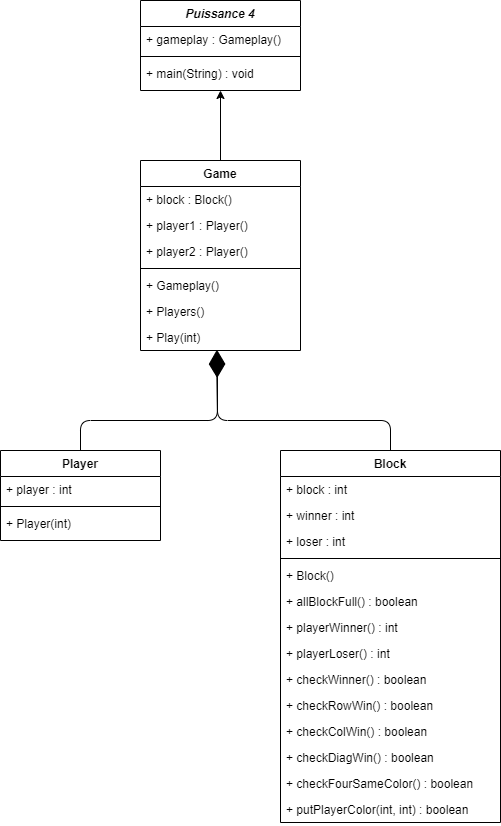

The diagram above was exported from draw.io. Its source (the exported page's mxGraphModel, read from the mxfile embedded in the PNG):
<mxGraphModel dx="700" dy="752" grid="1" gridSize="10" guides="1" tooltips="1" connect="1" arrows="1" fold="1" page="1" pageScale="1" pageWidth="827" pageHeight="1169" math="0" shadow="0">
  <root>
    <mxCell id="WIyWlLk6GJQsqaUBKTNV-0" />
    <mxCell id="WIyWlLk6GJQsqaUBKTNV-1" parent="WIyWlLk6GJQsqaUBKTNV-0" />
    <mxCell id="zkfFHV4jXpPFQw0GAbJ--0" value="Puissance 4" style="swimlane;fontStyle=3;align=center;verticalAlign=top;childLayout=stackLayout;horizontal=1;startSize=26;horizontalStack=0;resizeParent=1;resizeLast=0;collapsible=1;marginBottom=0;rounded=0;shadow=0;strokeWidth=1;" parent="WIyWlLk6GJQsqaUBKTNV-1" vertex="1">
      <mxGeometry x="220" y="120" width="160" height="90" as="geometry">
        <mxRectangle x="230" y="140" width="160" height="26" as="alternateBounds" />
      </mxGeometry>
    </mxCell>
    <mxCell id="zkfFHV4jXpPFQw0GAbJ--1" value="+ gameplay : Gameplay()" style="text;align=left;verticalAlign=top;spacingLeft=4;spacingRight=4;overflow=hidden;rotatable=0;points=[[0,0.5],[1,0.5]];portConstraint=eastwest;" parent="zkfFHV4jXpPFQw0GAbJ--0" vertex="1">
      <mxGeometry y="26" width="160" height="26" as="geometry" />
    </mxCell>
    <mxCell id="zkfFHV4jXpPFQw0GAbJ--4" value="" style="line;html=1;strokeWidth=1;align=left;verticalAlign=middle;spacingTop=-1;spacingLeft=3;spacingRight=3;rotatable=0;labelPosition=right;points=[];portConstraint=eastwest;" parent="zkfFHV4jXpPFQw0GAbJ--0" vertex="1">
      <mxGeometry y="52" width="160" height="8" as="geometry" />
    </mxCell>
    <mxCell id="zkfFHV4jXpPFQw0GAbJ--5" value="+ main(String) : void" style="text;align=left;verticalAlign=top;spacingLeft=4;spacingRight=4;overflow=hidden;rotatable=0;points=[[0,0.5],[1,0.5]];portConstraint=eastwest;" parent="zkfFHV4jXpPFQw0GAbJ--0" vertex="1">
      <mxGeometry y="60" width="160" height="26" as="geometry" />
    </mxCell>
    <mxCell id="IeLqBkg6LF_3zgHVy3PX-26" style="edgeStyle=orthogonalEdgeStyle;rounded=0;orthogonalLoop=1;jettySize=auto;html=1;exitX=0.5;exitY=0;exitDx=0;exitDy=0;entryX=0.5;entryY=1;entryDx=0;entryDy=0;" parent="WIyWlLk6GJQsqaUBKTNV-1" source="zkfFHV4jXpPFQw0GAbJ--6" target="zkfFHV4jXpPFQw0GAbJ--0" edge="1">
      <mxGeometry relative="1" as="geometry" />
    </mxCell>
    <mxCell id="zkfFHV4jXpPFQw0GAbJ--6" value="Game" style="swimlane;fontStyle=1;align=center;verticalAlign=top;childLayout=stackLayout;horizontal=1;startSize=26;horizontalStack=0;resizeParent=1;resizeLast=0;collapsible=1;marginBottom=0;rounded=0;shadow=0;strokeWidth=1;" parent="WIyWlLk6GJQsqaUBKTNV-1" vertex="1">
      <mxGeometry x="220" y="280" width="160" height="190" as="geometry">
        <mxRectangle x="130" y="380" width="160" height="26" as="alternateBounds" />
      </mxGeometry>
    </mxCell>
    <mxCell id="zkfFHV4jXpPFQw0GAbJ--7" value="+ block : Block()" style="text;align=left;verticalAlign=top;spacingLeft=4;spacingRight=4;overflow=hidden;rotatable=0;points=[[0,0.5],[1,0.5]];portConstraint=eastwest;" parent="zkfFHV4jXpPFQw0GAbJ--6" vertex="1">
      <mxGeometry y="26" width="160" height="26" as="geometry" />
    </mxCell>
    <mxCell id="zkfFHV4jXpPFQw0GAbJ--8" value="+ player1 : Player()" style="text;align=left;verticalAlign=top;spacingLeft=4;spacingRight=4;overflow=hidden;rotatable=0;points=[[0,0.5],[1,0.5]];portConstraint=eastwest;rounded=0;shadow=0;html=0;" parent="zkfFHV4jXpPFQw0GAbJ--6" vertex="1">
      <mxGeometry y="52" width="160" height="26" as="geometry" />
    </mxCell>
    <mxCell id="IeLqBkg6LF_3zgHVy3PX-0" value="+ player2 : Player()" style="text;align=left;verticalAlign=top;spacingLeft=4;spacingRight=4;overflow=hidden;rotatable=0;points=[[0,0.5],[1,0.5]];portConstraint=eastwest;rounded=0;shadow=0;html=0;" parent="zkfFHV4jXpPFQw0GAbJ--6" vertex="1">
      <mxGeometry y="78" width="160" height="26" as="geometry" />
    </mxCell>
    <mxCell id="zkfFHV4jXpPFQw0GAbJ--9" value="" style="line;html=1;strokeWidth=1;align=left;verticalAlign=middle;spacingTop=-1;spacingLeft=3;spacingRight=3;rotatable=0;labelPosition=right;points=[];portConstraint=eastwest;" parent="zkfFHV4jXpPFQw0GAbJ--6" vertex="1">
      <mxGeometry y="104" width="160" height="8" as="geometry" />
    </mxCell>
    <mxCell id="zkfFHV4jXpPFQw0GAbJ--10" value="+ Gameplay()" style="text;align=left;verticalAlign=top;spacingLeft=4;spacingRight=4;overflow=hidden;rotatable=0;points=[[0,0.5],[1,0.5]];portConstraint=eastwest;fontStyle=0" parent="zkfFHV4jXpPFQw0GAbJ--6" vertex="1">
      <mxGeometry y="112" width="160" height="26" as="geometry" />
    </mxCell>
    <mxCell id="zkfFHV4jXpPFQw0GAbJ--11" value="+ Players()" style="text;align=left;verticalAlign=top;spacingLeft=4;spacingRight=4;overflow=hidden;rotatable=0;points=[[0,0.5],[1,0.5]];portConstraint=eastwest;" parent="zkfFHV4jXpPFQw0GAbJ--6" vertex="1">
      <mxGeometry y="138" width="160" height="26" as="geometry" />
    </mxCell>
    <mxCell id="IeLqBkg6LF_3zgHVy3PX-1" value="+ Play(int)" style="text;align=left;verticalAlign=top;spacingLeft=4;spacingRight=4;overflow=hidden;rotatable=0;points=[[0,0.5],[1,0.5]];portConstraint=eastwest;" parent="zkfFHV4jXpPFQw0GAbJ--6" vertex="1">
      <mxGeometry y="164" width="160" height="26" as="geometry" />
    </mxCell>
    <mxCell id="IeLqBkg6LF_3zgHVy3PX-2" value="Player" style="swimlane;fontStyle=1;align=center;verticalAlign=top;childLayout=stackLayout;horizontal=1;startSize=26;horizontalStack=0;resizeParent=1;resizeLast=0;collapsible=1;marginBottom=0;rounded=0;shadow=0;strokeWidth=1;" parent="WIyWlLk6GJQsqaUBKTNV-1" vertex="1">
      <mxGeometry x="80" y="570" width="160" height="90" as="geometry">
        <mxRectangle x="130" y="380" width="160" height="26" as="alternateBounds" />
      </mxGeometry>
    </mxCell>
    <mxCell id="IeLqBkg6LF_3zgHVy3PX-3" value="+ player : int" style="text;align=left;verticalAlign=top;spacingLeft=4;spacingRight=4;overflow=hidden;rotatable=0;points=[[0,0.5],[1,0.5]];portConstraint=eastwest;" parent="IeLqBkg6LF_3zgHVy3PX-2" vertex="1">
      <mxGeometry y="26" width="160" height="26" as="geometry" />
    </mxCell>
    <mxCell id="IeLqBkg6LF_3zgHVy3PX-6" value="" style="line;html=1;strokeWidth=1;align=left;verticalAlign=middle;spacingTop=-1;spacingLeft=3;spacingRight=3;rotatable=0;labelPosition=right;points=[];portConstraint=eastwest;" parent="IeLqBkg6LF_3zgHVy3PX-2" vertex="1">
      <mxGeometry y="52" width="160" height="8" as="geometry" />
    </mxCell>
    <mxCell id="IeLqBkg6LF_3zgHVy3PX-7" value="+ Player(int)" style="text;align=left;verticalAlign=top;spacingLeft=4;spacingRight=4;overflow=hidden;rotatable=0;points=[[0,0.5],[1,0.5]];portConstraint=eastwest;fontStyle=0" parent="IeLqBkg6LF_3zgHVy3PX-2" vertex="1">
      <mxGeometry y="60" width="160" height="26" as="geometry" />
    </mxCell>
    <mxCell id="IeLqBkg6LF_3zgHVy3PX-10" value="Block" style="swimlane;fontStyle=1;align=center;verticalAlign=top;childLayout=stackLayout;horizontal=1;startSize=26;horizontalStack=0;resizeParent=1;resizeLast=0;collapsible=1;marginBottom=0;rounded=0;shadow=0;strokeWidth=1;" parent="WIyWlLk6GJQsqaUBKTNV-1" vertex="1">
      <mxGeometry x="360" y="570" width="220" height="372" as="geometry">
        <mxRectangle x="130" y="380" width="160" height="26" as="alternateBounds" />
      </mxGeometry>
    </mxCell>
    <mxCell id="IeLqBkg6LF_3zgHVy3PX-11" value="+ block : int" style="text;align=left;verticalAlign=top;spacingLeft=4;spacingRight=4;overflow=hidden;rotatable=0;points=[[0,0.5],[1,0.5]];portConstraint=eastwest;" parent="IeLqBkg6LF_3zgHVy3PX-10" vertex="1">
      <mxGeometry y="26" width="220" height="26" as="geometry" />
    </mxCell>
    <mxCell id="IeLqBkg6LF_3zgHVy3PX-12" value="+ winner : int" style="text;align=left;verticalAlign=top;spacingLeft=4;spacingRight=4;overflow=hidden;rotatable=0;points=[[0,0.5],[1,0.5]];portConstraint=eastwest;rounded=0;shadow=0;html=0;" parent="IeLqBkg6LF_3zgHVy3PX-10" vertex="1">
      <mxGeometry y="52" width="220" height="26" as="geometry" />
    </mxCell>
    <mxCell id="IeLqBkg6LF_3zgHVy3PX-13" value="+ loser : int" style="text;align=left;verticalAlign=top;spacingLeft=4;spacingRight=4;overflow=hidden;rotatable=0;points=[[0,0.5],[1,0.5]];portConstraint=eastwest;rounded=0;shadow=0;html=0;" parent="IeLqBkg6LF_3zgHVy3PX-10" vertex="1">
      <mxGeometry y="78" width="220" height="26" as="geometry" />
    </mxCell>
    <mxCell id="IeLqBkg6LF_3zgHVy3PX-14" value="" style="line;html=1;strokeWidth=1;align=left;verticalAlign=middle;spacingTop=-1;spacingLeft=3;spacingRight=3;rotatable=0;labelPosition=right;points=[];portConstraint=eastwest;" parent="IeLqBkg6LF_3zgHVy3PX-10" vertex="1">
      <mxGeometry y="104" width="220" height="8" as="geometry" />
    </mxCell>
    <mxCell id="IeLqBkg6LF_3zgHVy3PX-15" value="+ Block()" style="text;align=left;verticalAlign=top;spacingLeft=4;spacingRight=4;overflow=hidden;rotatable=0;points=[[0,0.5],[1,0.5]];portConstraint=eastwest;fontStyle=0" parent="IeLqBkg6LF_3zgHVy3PX-10" vertex="1">
      <mxGeometry y="112" width="220" height="26" as="geometry" />
    </mxCell>
    <mxCell id="IeLqBkg6LF_3zgHVy3PX-16" value="+ allBlockFull() : boolean" style="text;align=left;verticalAlign=top;spacingLeft=4;spacingRight=4;overflow=hidden;rotatable=0;points=[[0,0.5],[1,0.5]];portConstraint=eastwest;" parent="IeLqBkg6LF_3zgHVy3PX-10" vertex="1">
      <mxGeometry y="138" width="220" height="26" as="geometry" />
    </mxCell>
    <mxCell id="IeLqBkg6LF_3zgHVy3PX-17" value="+ playerWinner() : int" style="text;align=left;verticalAlign=top;spacingLeft=4;spacingRight=4;overflow=hidden;rotatable=0;points=[[0,0.5],[1,0.5]];portConstraint=eastwest;" parent="IeLqBkg6LF_3zgHVy3PX-10" vertex="1">
      <mxGeometry y="164" width="220" height="26" as="geometry" />
    </mxCell>
    <mxCell id="IeLqBkg6LF_3zgHVy3PX-18" value="+ playerLoser() : int" style="text;align=left;verticalAlign=top;spacingLeft=4;spacingRight=4;overflow=hidden;rotatable=0;points=[[0,0.5],[1,0.5]];portConstraint=eastwest;" parent="IeLqBkg6LF_3zgHVy3PX-10" vertex="1">
      <mxGeometry y="190" width="220" height="26" as="geometry" />
    </mxCell>
    <mxCell id="IeLqBkg6LF_3zgHVy3PX-20" value="+ checkWinner() : boolean" style="text;align=left;verticalAlign=top;spacingLeft=4;spacingRight=4;overflow=hidden;rotatable=0;points=[[0,0.5],[1,0.5]];portConstraint=eastwest;" parent="IeLqBkg6LF_3zgHVy3PX-10" vertex="1">
      <mxGeometry y="216" width="220" height="26" as="geometry" />
    </mxCell>
    <mxCell id="IeLqBkg6LF_3zgHVy3PX-19" value="+ checkRowWin() : boolean" style="text;align=left;verticalAlign=top;spacingLeft=4;spacingRight=4;overflow=hidden;rotatable=0;points=[[0,0.5],[1,0.5]];portConstraint=eastwest;" parent="IeLqBkg6LF_3zgHVy3PX-10" vertex="1">
      <mxGeometry y="242" width="220" height="26" as="geometry" />
    </mxCell>
    <mxCell id="IeLqBkg6LF_3zgHVy3PX-22" value="+ checkColWin() : boolean" style="text;align=left;verticalAlign=top;spacingLeft=4;spacingRight=4;overflow=hidden;rotatable=0;points=[[0,0.5],[1,0.5]];portConstraint=eastwest;" parent="IeLqBkg6LF_3zgHVy3PX-10" vertex="1">
      <mxGeometry y="268" width="220" height="26" as="geometry" />
    </mxCell>
    <mxCell id="IeLqBkg6LF_3zgHVy3PX-23" value="+ checkDiagWin() : boolean" style="text;align=left;verticalAlign=top;spacingLeft=4;spacingRight=4;overflow=hidden;rotatable=0;points=[[0,0.5],[1,0.5]];portConstraint=eastwest;" parent="IeLqBkg6LF_3zgHVy3PX-10" vertex="1">
      <mxGeometry y="294" width="220" height="26" as="geometry" />
    </mxCell>
    <mxCell id="IeLqBkg6LF_3zgHVy3PX-24" value="+ checkFourSameColor() : boolean" style="text;align=left;verticalAlign=top;spacingLeft=4;spacingRight=4;overflow=hidden;rotatable=0;points=[[0,0.5],[1,0.5]];portConstraint=eastwest;" parent="IeLqBkg6LF_3zgHVy3PX-10" vertex="1">
      <mxGeometry y="320" width="220" height="26" as="geometry" />
    </mxCell>
    <mxCell id="IeLqBkg6LF_3zgHVy3PX-25" value="+ putPlayerColor(int, int) : boolean" style="text;align=left;verticalAlign=top;spacingLeft=4;spacingRight=4;overflow=hidden;rotatable=0;points=[[0,0.5],[1,0.5]];portConstraint=eastwest;" parent="IeLqBkg6LF_3zgHVy3PX-10" vertex="1">
      <mxGeometry y="346" width="220" height="26" as="geometry" />
    </mxCell>
    <mxCell id="IeLqBkg6LF_3zgHVy3PX-27" value="" style="endArrow=diamondThin;endFill=1;endSize=24;html=1;exitX=0.5;exitY=0;exitDx=0;exitDy=0;entryX=0.475;entryY=1;entryDx=0;entryDy=0;entryPerimeter=0;" parent="WIyWlLk6GJQsqaUBKTNV-1" source="IeLqBkg6LF_3zgHVy3PX-2" target="IeLqBkg6LF_3zgHVy3PX-1" edge="1">
      <mxGeometry width="160" relative="1" as="geometry">
        <mxPoint x="280" y="490" as="sourcePoint" />
        <mxPoint x="297" y="475" as="targetPoint" />
        <Array as="points">
          <mxPoint x="160" y="540" />
          <mxPoint x="297" y="540" />
        </Array>
      </mxGeometry>
    </mxCell>
    <mxCell id="IeLqBkg6LF_3zgHVy3PX-29" value="" style="endArrow=diamondThin;endFill=1;endSize=24;html=1;exitX=0.5;exitY=0;exitDx=0;exitDy=0;entryX=0.481;entryY=1;entryDx=0;entryDy=0;entryPerimeter=0;" parent="WIyWlLk6GJQsqaUBKTNV-1" source="IeLqBkg6LF_3zgHVy3PX-10" target="IeLqBkg6LF_3zgHVy3PX-1" edge="1">
      <mxGeometry width="160" relative="1" as="geometry">
        <mxPoint x="170" y="580" as="sourcePoint" />
        <mxPoint x="306" y="480" as="targetPoint" />
        <Array as="points">
          <mxPoint x="470" y="540" />
          <mxPoint x="297" y="540" />
        </Array>
      </mxGeometry>
    </mxCell>
  </root>
</mxGraphModel>